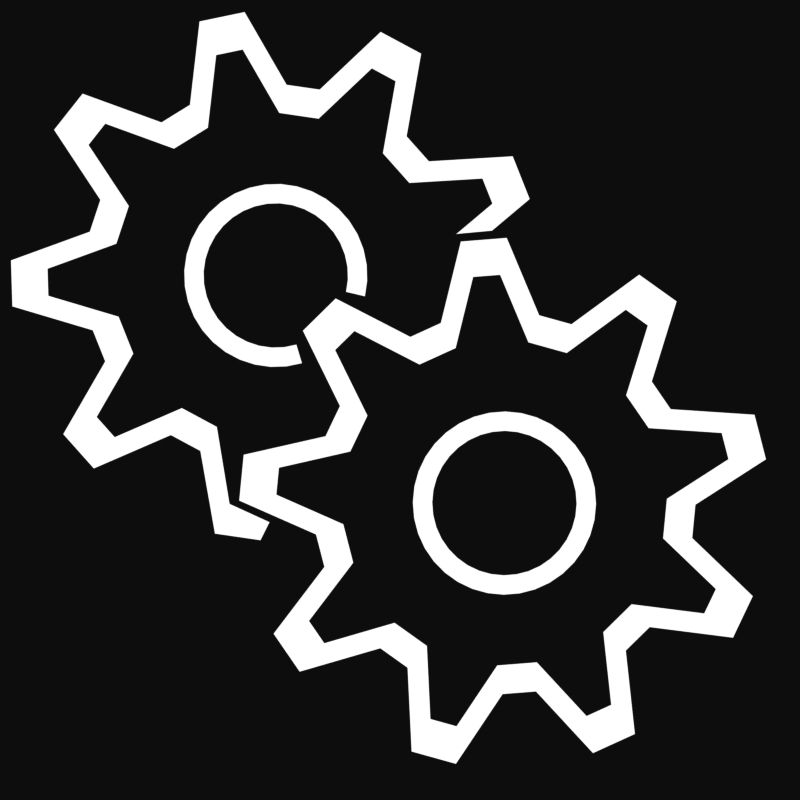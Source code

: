 # Source: icon_settings.blend  (saved by Blender 4.0.36; exported with 4.5.12 LTS)
import bpy
from mathutils import Matrix  # noqa: F401  (used for matrix-valued properties, if any)

bpy.ops.wm.read_factory_settings(use_empty=True)
scene = bpy.context.scene
scene.name = 'Scene'

# ---- collections
col_collection = bpy.data.collections.new('Collection'); scene.collection.children.link(col_collection)

# ---- materials (node trees are filled in below, after node groups)
mat_material = bpy.data.materials.new('Material')
mat_material.use_transparent_shadow = False

# ---- material node trees
mat_material.use_nodes = True; mat_material.node_tree.nodes.clear()
_N = mat_material.node_tree.nodes; _L = mat_material.node_tree.links
n0 = _N.new('ShaderNodeOutputMaterial'); n0.name = 'Material Output'; n0.location = (300, 300)
n1 = _N.new('ShaderNodeEmission'); n1.name = 'Emission'; n1.location = (10, 300)
_L.new(n1.outputs[0], n0.inputs[0])
n0.is_active_output = True

# ---- world
world_world = bpy.data.worlds.new('World'); scene.world = world_world
world_world.use_nodes = True; world_world.node_tree.nodes.clear()
_N = world_world.node_tree.nodes; _L = world_world.node_tree.links
n0 = _N.new('ShaderNodeOutputWorld'); n0.name = 'World Output'; n0.location = (300, 300)
n1 = _N.new('ShaderNodeBackground'); n1.name = 'Background'; n1.location = (10, 300)
n1.inputs[0].default_value = (0.05088, 0.05088, 0.05088, 1.0)
_L.new(n1.outputs[0], n0.inputs[0])
n0.is_active_output = True
world_world.color = (0.05088, 0.05088, 0.05088)
world_world.use_sun_shadow = False
world_world.sun_shadow_jitter_overblur = 0.0

# ---- cameras
cam_camera = bpy.data.cameras.new('Camera')
cam_camera.type = 'ORTHO'
cam_camera.clip_end = 100.0
cam_camera.ortho_scale = 2.0

# ---- meshes
me_circle_001 = bpy.data.meshes.new('Circle.001')
me_circle_001.from_pydata([(5.691e-10, 0.3323, 0.0), (-0.08012, 0.4544, 0.0), (-0.1578, 0.4335, 0.0), (-0.1662, 0.2878, 0.0), (-0.2136, 0.2546, 0.0), (-0.3534, 0.2966, 0.0), (-0.3996, 0.2307, 0.0), (-0.3123, 0.1137, 0.0), (-0.3273, 0.0577, 0.0), (-0.4614, 6.209e-10, 0.0), (-0.4544, -0.08012, 0.0), (-0.3123, -0.1137, 0.0), (-0.2878, -0.1662, 0.0), (-0.3534, -0.2966, 0.0), (-0.2966, -0.3534, 0.0), (-0.1662, -0.2878, 0.0), (-0.1137, -0.3123, 0.0), (-0.08012, -0.4544, 0.0), (5.691e-10, -0.4614, 0.0), (0.3085, 0.08953, 1.863e-10), (0.4335, 0.1578, 0.0), (0.3996, 0.2307, 0.0), (0.2546, 0.2136, 0.0), (0.2136, 0.2546, 0.0), (0.2307, 0.3996, 0.0), (0.1578, 0.4335, 0.0), (0.0577, 0.3273, 0.0), (5.691e-10, 0.1252, 0.0), (-0.02174, 0.1233, 0.0), (-0.04281, 0.1176, 0.0), (-0.06259, 0.1084, 0.0), (-0.08046, 0.09589, 0.0), (-0.09589, 0.08046, 0.0), (-0.1084, 0.06259, 0.0), (-0.1176, 0.04281, 0.0), (-0.1233, 0.02174, 0.0), (-0.1252, 6.209e-10, 0.0), (-0.1233, -0.02174, 0.0), (-0.1176, -0.04281, 0.0), (-0.1084, -0.06259, 0.0), (-0.09589, -0.08046, 0.0), (-0.08046, -0.09589, 0.0), (-0.06259, -0.1084, 0.0), (-0.04281, -0.1176, 0.0), (-0.02174, -0.1233, 0.0), (5.691e-10, -0.1252, 0.0), (0.02174, -0.1233, 0.0), (0.04281, -0.1176, 0.0), (0.1233, -0.02174, 0.0), (0.1252, 6.209e-10, 0.0), (0.1233, 0.02174, 0.0), (0.1176, 0.04281, 0.0), (0.1084, 0.06259, 0.0), (0.09589, 0.08046, 0.0), (0.08046, 0.09589, 0.0), (0.06259, 0.1084, 0.0), (0.04281, 0.1176, 0.0), (0.02174, 0.1233, 0.0), (-0.07993, 0.3884, 1.863e-10), (-0.01015, 0.2821, 1.863e-10), (-0.125, 0.3763, 1.863e-10), (-0.1322, 0.2494, 1.863e-10), (-0.1891, 0.2096, 1.863e-10), (-0.3109, 0.2461, 1.863e-10), (-0.3376, 0.2079, 1.863e-10), (-0.2616, 0.106, 1.863e-10), (-0.2796, 0.03898, 1.863e-10), (-0.3964, -0.01127, 1.863e-10), (-0.3923, -0.05772, 1.863e-10), (-0.2685, -0.08693, 1.863e-10), (-0.2392, -0.1498, 1.863e-10), (-0.2964, -0.2634, 1.863e-10), (-0.2634, -0.2964, 1.863e-10), (-0.1498, -0.2392, 1.863e-10), (-0.08693, -0.2685, 1.863e-10), (-0.05723, -0.4009, 1.863e-10), (0.371, 0.09889, 0.0), (0.3686, 0.1462, 1.863e-10), (0.3489, 0.1884, 1.863e-10), (0.2226, 0.1735, 1.863e-10), (0.1735, 0.2226, 1.863e-10), (0.1884, 0.3489, 1.863e-10), (0.1462, 0.3686, 1.863e-10), (0.05898, 0.276, 1.863e-10), (-0.0277, 0.1571, -1.863e-10), (-8.641e-10, 0.1595, -1.863e-10), (-0.05457, 0.1499, -1.863e-10), (-0.07977, 0.1382, -1.863e-10), (-0.1026, 0.1222, -1.863e-10), (-0.1222, 0.1026, -1.863e-10), (-0.1382, 0.07977, -1.863e-10), (-0.1499, 0.05457, -1.863e-10), (-0.1571, 0.0277, -1.863e-10), (-0.1595, 6.83e-10, -1.863e-10), (-0.1571, -0.0277, -1.863e-10), (-0.1499, -0.05457, -1.863e-10), (-0.1382, -0.07977, -1.863e-10), (-0.1222, -0.1026, -1.863e-10), (-0.1026, -0.1222, -1.863e-10), (-0.07977, -0.1382, -1.863e-10), (-0.05457, -0.1499, -1.863e-10), (-0.0277, -0.1571, -1.863e-10), (-8.641e-10, -0.1595, -1.863e-10), (0.0277, -0.1571, -1.863e-10), (0.05457, -0.1499, -1.863e-10), (0.1571, -0.0277, -1.863e-10), (0.1595, 6.83e-10, -1.863e-10), (0.1571, 0.0277, -1.863e-10), (0.1499, 0.05457, -1.863e-10), (0.1382, 0.07977, -1.863e-10), (0.1222, 0.1026, -1.863e-10), (0.1026, 0.1222, -1.863e-10), (0.07977, 0.1382, -1.863e-10), (0.05457, 0.1499, -1.863e-10), (0.0277, 0.1571, -1.863e-10), (0.01405, -0.4287, 0.0)], [], [(59, 58, 1, 0), (58, 60, 2, 1), (60, 61, 3, 2), (61, 62, 4, 3), (62, 63, 5, 4), (63, 64, 6, 5), (64, 65, 7, 6), (65, 66, 8, 7), (66, 67, 9, 8), (67, 68, 10, 9), (68, 69, 11, 10), (69, 70, 12, 11), (70, 71, 13, 12), (71, 72, 14, 13), (72, 73, 15, 14), (73, 74, 16, 15), (74, 75, 17, 16), (17, 75, 115, 18), (77, 78, 21, 20), (78, 79, 22, 21), (79, 80, 23, 22), (80, 81, 24, 23), (81, 82, 25, 24), (82, 83, 26, 25), (83, 59, 0, 26), (84, 85, 27, 28), (86, 84, 28, 29), (87, 86, 29, 30), (88, 87, 30, 31), (89, 88, 31, 32), (90, 89, 32, 33), (91, 90, 33, 34), (92, 91, 34, 35), (93, 92, 35, 36), (94, 93, 36, 37), (95, 94, 37, 38), (96, 95, 38, 39), (97, 96, 39, 40), (98, 97, 40, 41), (99, 98, 41, 42), (100, 99, 42, 43), (101, 100, 43, 44), (102, 101, 44, 45), (103, 102, 45, 46), (104, 103, 46, 47), (106, 105, 48, 49), (107, 106, 49, 50), (108, 107, 50, 51), (109, 108, 51, 52), (110, 109, 52, 53), (111, 110, 53, 54), (112, 111, 54, 55), (113, 112, 55, 56), (114, 113, 56, 57), (85, 114, 57, 27), (76, 19, 77, 20)])
_uv = me_circle_001.uv_layers.new(name='UVMap')
_uv.uv.foreach_set('vector', [0.0, 0.0, 0.0, 0.0, 0.0, 0.0, 0.0, 0.0, 0.0, 0.0, 0.0, 0.0, 0.0, 0.0, 0.0, 0.0, 0.0, 0.0, 0.0, 0.0, 0.0, 0.0, 0.0, 0.0, 0.0, 0.0, 0.0, 0.0, 0.0, 0.0, 0.0, 0.0, 0.0, 0.0, 0.0, 0.0, 0.0, 0.0, 0.0, 0.0, 0.0, 0.0, 0.0, 0.0, 0.0, 0.0, 0.0, 0.0, 0.0, 0.0, 0.0, 0.0, 0.0, 0.0, 0.0, 0.0, 0.0, 0.0, 0.0, 0.0, 0.0, 0.0, 0.0, 0.0, 0.0, 0.0, 0.0, 0.0, 0.0, 0.0, 0.0, 0.0, 0.0, 0.0, 0.0, 0.0, 0.0, 0.0, 0.0, 0.0, 0.0, 0.0, 0.0, 0.0, 0.0, 0.0, 0.0, 0.0, 0.0, 0.0, 0.0, 0.0, 0.0, 0.0, 0.0, 0.0, 0.0, 0.0, 0.0, 0.0, 0.0, 0.0, 0.0, 0.0, 0.0, 0.0, 0.0, 0.0, 0.0, 0.0, 0.0, 0.0, 0.0, 0.0, 0.0, 0.0, 0.0, 0.0, 0.0, 0.0, 0.0, 0.0, 0.0, 0.0, 0.0, 0.0, 0.0, 0.0, 0.0, 0.0, 0.0, 0.0, 0.0, 0.0, 0.0, 0.0, 0.0, 0.0, 0.0, 0.0, 0.0, 0.0, 0.0, 0.0, 0.0, 0.0, 0.0, 0.0, 0.0, 0.0, 0.0, 0.0, 0.0, 0.0, 0.0, 0.0, 0.0, 0.0, 0.0, 0.0, 0.0, 0.0, 0.0, 0.0, 0.0, 0.0, 0.0, 0.0, 0.0, 0.0, 0.0, 0.0, 0.0, 0.0, 0.0, 0.0, 0.0, 0.0, 0.0, 0.0, 0.0, 0.0, 0.0, 0.0, 0.0, 0.0, 0.0, 0.0, 0.0, 0.0, 0.0, 0.0, 0.0, 0.0, 0.0, 0.0, 0.0, 0.0, 0.0, 0.0, 0.0, 0.0, 0.0, 0.0, 0.0, 0.0, 0.0, 0.0, 0.0, 0.0, 0.0, 0.0, 0.0, 0.0, 0.0, 0.0, 0.0, 0.0, 0.0, 0.0, 0.0, 0.0, 0.0, 0.0, 0.0, 0.0, 0.0, 0.0, 0.0, 0.0, 0.0, 0.0, 0.0, 0.0, 0.0, 0.0, 0.0, 0.0, 0.0, 0.0, 0.0, 0.0, 0.0, 0.0, 0.0, 0.0, 0.0, 0.0, 0.0, 0.0, 0.0, 0.0, 0.0, 0.0, 0.0, 0.0, 0.0, 0.0, 0.0, 0.0, 0.0, 0.0, 0.0, 0.0, 0.0, 0.0, 0.0, 0.0, 0.0, 0.0, 0.0, 0.0, 0.0, 0.0, 0.0, 0.0, 0.0, 0.0, 0.0, 0.0, 0.0, 0.0, 0.0, 0.0, 0.0, 0.0, 0.0, 0.0, 0.0, 0.0, 0.0, 0.0, 0.0, 0.0, 0.0, 0.0, 0.0, 0.0, 0.0, 0.0, 0.0, 0.0, 0.0, 0.0, 0.0, 0.0, 0.0, 0.0, 0.0, 0.0, 0.0, 0.0, 0.0, 0.0, 0.0, 0.0, 0.0, 0.0, 0.0, 0.0, 0.0, 0.0, 0.0, 0.0, 0.0, 0.0, 0.0, 0.0, 0.0, 0.0, 0.0, 0.0, 0.0, 0.0, 0.0, 0.0, 0.0, 0.0, 0.0, 0.0, 0.0, 0.0, 0.0, 0.0, 0.0, 0.0, 0.0, 0.0, 0.0, 0.0, 0.0, 0.0, 0.0, 0.0, 0.0, 0.0, 0.0, 0.0, 0.0, 0.0, 0.0, 0.0, 0.0, 0.0, 0.0, 0.0, 0.0, 0.0, 0.0, 0.0, 0.0, 0.0, 0.0, 0.0, 0.0, 0.0, 0.0, 0.0, 0.0, 0.0, 0.0, 0.0, 0.0, 0.0, 0.0, 0.0, 0.0, 0.0, 0.0, 0.0, 0.0, 0.0, 0.0, 0.0, 0.0, 0.0, 0.0, 0.0, 0.0, 0.0, 0.0, 0.0, 0.0, 0.0, 0.0, 0.0, 0.0, 0.0, 0.0, 0.0, 0.0, 0.0, 0.0, 0.0, 0.0, 0.0, 0.0, 0.0, 0.0, 0.0, 0.0, 0.0, 0.0, 0.0, 0.0, 0.0, 0.0, 0.0, 0.0, 0.0, 0.0, 0.0, 0.0, 0.0, 0.0, 0.0, 0.0, 0.0, 0.0, 0.0, 0.0, 0.0, 0.0, 0.0, 0.0, 0.0, 0.0, 0.0])
me_circle_001.materials.append(mat_material)
me_circle_001.update()
me_circle_003 = bpy.data.meshes.new('Circle.003')
me_circle_003.from_pydata([(5.691e-10, 0.3323, 0.0), (-0.08012, 0.4544, 0.0), (-0.1578, 0.4335, 0.0), (-0.1662, 0.2878, 0.0), (-0.2136, 0.2546, 0.0), (-0.3534, 0.2966, 0.0), (-0.3996, 0.2307, 0.0), (-0.3123, 0.1137, 0.0), (-0.3273, 0.0577, 0.0), (-0.4614, 6.209e-10, 0.0), (-0.4544, -0.08012, 0.0), (-0.3123, -0.1137, 0.0), (-0.2878, -0.1662, 0.0), (-0.3534, -0.2966, 0.0), (-0.2966, -0.3534, 0.0), (-0.1662, -0.2878, 0.0), (-0.1137, -0.3123, 0.0), (-0.08012, -0.4544, 0.0), (5.691e-10, -0.4614, 0.0), (0.0577, -0.3273, 0.0), (0.1137, -0.3123, 0.0), (0.2307, -0.3996, 0.0), (0.2966, -0.3534, 0.0), (0.2546, -0.2136, 0.0), (0.2878, -0.1662, 0.0), (0.4335, -0.1578, 0.0), (0.4544, -0.08012, 0.0), (0.3323, 6.209e-10, 0.0), (0.3273, 0.0577, 0.0), (0.4335, 0.1578, 0.0), (0.3996, 0.2307, 0.0), (0.2546, 0.2136, 0.0), (0.2136, 0.2546, 0.0), (0.2307, 0.3996, 0.0), (0.1578, 0.4335, 0.0), (0.0577, 0.3273, 0.0), (5.691e-10, 0.1252, 0.0), (-0.02174, 0.1233, 0.0), (-0.04281, 0.1176, 0.0), (-0.06259, 0.1084, 0.0), (-0.08046, 0.09589, 0.0), (-0.09589, 0.08046, 0.0), (-0.1084, 0.06259, 0.0), (-0.1176, 0.04281, 0.0), (-0.1233, 0.02174, 0.0), (-0.1252, 6.209e-10, 0.0), (-0.1233, -0.02174, 0.0), (-0.1176, -0.04281, 0.0), (-0.1084, -0.06259, 0.0), (-0.09589, -0.08046, 0.0), (-0.08046, -0.09589, 0.0), (-0.06259, -0.1084, 0.0), (-0.04281, -0.1176, 0.0), (-0.02174, -0.1233, 0.0), (5.691e-10, -0.1252, 0.0), (0.02174, -0.1233, 0.0), (0.04281, -0.1176, 0.0), (0.06259, -0.1084, 0.0), (0.08046, -0.09589, 0.0), (0.09589, -0.08046, 0.0), (0.1084, -0.06259, 0.0), (0.1176, -0.04281, 0.0), (0.1233, -0.02174, 0.0), (0.1252, 6.209e-10, 0.0), (0.1233, 0.02174, 0.0), (0.1176, 0.04281, 0.0), (0.1084, 0.06259, 0.0), (0.09589, 0.08046, 0.0), (0.08046, 0.09589, 0.0), (0.06259, 0.1084, 0.0), (0.04281, 0.1176, 0.0), (0.02174, 0.1233, 0.0), (-0.07993, 0.3884, -1.118e-09), (-0.01015, 0.2821, -1.118e-09), (-0.125, 0.3763, -1.118e-09), (-0.1322, 0.2494, -1.118e-09), (-0.1891, 0.2096, -1.118e-09), (-0.3109, 0.2461, -1.118e-09), (-0.3376, 0.2079, -1.118e-09), (-0.2616, 0.106, -1.118e-09), (-0.2796, 0.03898, -1.118e-09), (-0.3964, -0.01127, -1.118e-09), (-0.3923, -0.05772, -1.118e-09), (-0.2685, -0.08693, -1.118e-09), (-0.2392, -0.1498, -1.118e-09), (-0.2964, -0.2634, -1.118e-09), (-0.2634, -0.2964, -1.118e-09), (-0.1498, -0.2392, -1.118e-09), (-0.08693, -0.2685, -1.118e-09), (-0.05772, -0.3923, -1.118e-09), (-0.01127, -0.3964, -1.118e-09), (0.03898, -0.2796, -1.118e-09), (0.106, -0.2616, -1.118e-09), (0.2079, -0.3376, -1.118e-09), (0.2461, -0.3109, -1.118e-09), (0.2096, -0.1891, -1.118e-09), (0.2494, -0.1322, -1.118e-09), (0.3763, -0.125, -1.118e-09), (0.3884, -0.07993, -1.118e-09), (0.2821, -0.01015, -1.118e-09), (0.276, 0.05898, -1.118e-09), (0.3686, 0.1462, -1.118e-09), (0.3489, 0.1884, -1.118e-09), (0.2226, 0.1735, -1.118e-09), (0.1735, 0.2226, -1.118e-09), (0.1884, 0.3489, -1.118e-09), (0.1462, 0.3686, -1.118e-09), (0.05898, 0.276, -1.118e-09), (-0.0277, 0.1571, 1.118e-09), (4.351e-09, 0.1595, 1.118e-09), (-0.05457, 0.1499, 1.118e-09), (-0.07977, 0.1382, 1.118e-09), (-0.1026, 0.1222, 1.118e-09), (-0.1222, 0.1026, 1.118e-09), (-0.1382, 0.07977, 1.118e-09), (-0.1499, 0.05457, 1.118e-09), (-0.1571, 0.0277, 1.118e-09), (-0.1595, 2.173e-09, 1.118e-09), (-0.1571, -0.0277, 1.118e-09), (-0.1499, -0.05457, 1.118e-09), (-0.1382, -0.07977, 1.118e-09), (-0.1222, -0.1026, 1.118e-09), (-0.1026, -0.1222, 1.118e-09), (-0.07977, -0.1382, 1.118e-09), (-0.05457, -0.1499, 1.118e-09), (-0.0277, -0.1571, 1.118e-09), (4.351e-09, -0.1595, 1.118e-09), (0.0277, -0.1571, 1.118e-09), (0.05457, -0.1499, 1.118e-09), (0.07977, -0.1382, 1.118e-09), (0.1026, -0.1222, 1.118e-09), (0.1222, -0.1026, 1.118e-09), (0.1382, -0.07977, 1.118e-09), (0.1499, -0.05457, 1.118e-09), (0.1571, -0.0277, 1.118e-09), (0.1595, 2.173e-09, 1.118e-09), (0.1571, 0.0277, 1.118e-09), (0.1499, 0.05457, 1.118e-09), (0.1382, 0.07977, 1.118e-09), (0.1222, 0.1026, 1.118e-09), (0.1026, 0.1222, 1.118e-09), (0.07977, 0.1382, 1.118e-09), (0.05457, 0.1499, 1.118e-09), (0.0277, 0.1571, 1.118e-09)], [], [(73, 72, 1, 0), (72, 74, 2, 1), (74, 75, 3, 2), (75, 76, 4, 3), (76, 77, 5, 4), (77, 78, 6, 5), (78, 79, 7, 6), (79, 80, 8, 7), (80, 81, 9, 8), (81, 82, 10, 9), (82, 83, 11, 10), (83, 84, 12, 11), (84, 85, 13, 12), (85, 86, 14, 13), (86, 87, 15, 14), (87, 88, 16, 15), (88, 89, 17, 16), (89, 90, 18, 17), (90, 91, 19, 18), (91, 92, 20, 19), (92, 93, 21, 20), (93, 94, 22, 21), (94, 95, 23, 22), (95, 96, 24, 23), (96, 97, 25, 24), (97, 98, 26, 25), (98, 99, 27, 26), (99, 100, 28, 27), (100, 101, 29, 28), (101, 102, 30, 29), (102, 103, 31, 30), (103, 104, 32, 31), (104, 105, 33, 32), (105, 106, 34, 33), (106, 107, 35, 34), (107, 73, 0, 35), (108, 109, 36, 37), (110, 108, 37, 38), (111, 110, 38, 39), (112, 111, 39, 40), (113, 112, 40, 41), (114, 113, 41, 42), (115, 114, 42, 43), (116, 115, 43, 44), (117, 116, 44, 45), (118, 117, 45, 46), (119, 118, 46, 47), (120, 119, 47, 48), (121, 120, 48, 49), (122, 121, 49, 50), (123, 122, 50, 51), (124, 123, 51, 52), (125, 124, 52, 53), (126, 125, 53, 54), (127, 126, 54, 55), (128, 127, 55, 56), (129, 128, 56, 57), (130, 129, 57, 58), (131, 130, 58, 59), (132, 131, 59, 60), (133, 132, 60, 61), (134, 133, 61, 62), (135, 134, 62, 63), (136, 135, 63, 64), (137, 136, 64, 65), (138, 137, 65, 66), (139, 138, 66, 67), (140, 139, 67, 68), (141, 140, 68, 69), (142, 141, 69, 70), (143, 142, 70, 71), (109, 143, 71, 36)])
_uv = me_circle_003.uv_layers.new(name='UVMap')
_uv.uv.foreach_set('vector', [0.0, 0.0, 0.0, 0.0, 0.0, 0.0, 0.0, 0.0, 0.0, 0.0, 0.0, 0.0, 0.0, 0.0, 0.0, 0.0, 0.0, 0.0, 0.0, 0.0, 0.0, 0.0, 0.0, 0.0, 0.0, 0.0, 0.0, 0.0, 0.0, 0.0, 0.0, 0.0, 0.0, 0.0, 0.0, 0.0, 0.0, 0.0, 0.0, 0.0, 0.0, 0.0, 0.0, 0.0, 0.0, 0.0, 0.0, 0.0, 0.0, 0.0, 0.0, 0.0, 0.0, 0.0, 0.0, 0.0, 0.0, 0.0, 0.0, 0.0, 0.0, 0.0, 0.0, 0.0, 0.0, 0.0, 0.0, 0.0, 0.0, 0.0, 0.0, 0.0, 0.0, 0.0, 0.0, 0.0, 0.0, 0.0, 0.0, 0.0, 0.0, 0.0, 0.0, 0.0, 0.0, 0.0, 0.0, 0.0, 0.0, 0.0, 0.0, 0.0, 0.0, 0.0, 0.0, 0.0, 0.0, 0.0, 0.0, 0.0, 0.0, 0.0, 0.0, 0.0, 0.0, 0.0, 0.0, 0.0, 0.0, 0.0, 0.0, 0.0, 0.0, 0.0, 0.0, 0.0, 0.0, 0.0, 0.0, 0.0, 0.0, 0.0, 0.0, 0.0, 0.0, 0.0, 0.0, 0.0, 0.0, 0.0, 0.0, 0.0, 0.0, 0.0, 0.0, 0.0, 0.0, 0.0, 0.0, 0.0, 0.0, 0.0, 0.0, 0.0, 0.0, 0.0, 0.0, 0.0, 0.0, 0.0, 0.0, 0.0, 0.0, 0.0, 0.0, 0.0, 0.0, 0.0, 0.0, 0.0, 0.0, 0.0, 0.0, 0.0, 0.0, 0.0, 0.0, 0.0, 0.0, 0.0, 0.0, 0.0, 0.0, 0.0, 0.0, 0.0, 0.0, 0.0, 0.0, 0.0, 0.0, 0.0, 0.0, 0.0, 0.0, 0.0, 0.0, 0.0, 0.0, 0.0, 0.0, 0.0, 0.0, 0.0, 0.0, 0.0, 0.0, 0.0, 0.0, 0.0, 0.0, 0.0, 0.0, 0.0, 0.0, 0.0, 0.0, 0.0, 0.0, 0.0, 0.0, 0.0, 0.0, 0.0, 0.0, 0.0, 0.0, 0.0, 0.0, 0.0, 0.0, 0.0, 0.0, 0.0, 0.0, 0.0, 0.0, 0.0, 0.0, 0.0, 0.0, 0.0, 0.0, 0.0, 0.0, 0.0, 0.0, 0.0, 0.0, 0.0, 0.0, 0.0, 0.0, 0.0, 0.0, 0.0, 0.0, 0.0, 0.0, 0.0, 0.0, 0.0, 0.0, 0.0, 0.0, 0.0, 0.0, 0.0, 0.0, 0.0, 0.0, 0.0, 0.0, 0.0, 0.0, 0.0, 0.0, 0.0, 0.0, 0.0, 0.0, 0.0, 0.0, 0.0, 0.0, 0.0, 0.0, 0.0, 0.0, 0.0, 0.0, 0.0, 0.0, 0.0, 0.0, 0.0, 0.0, 0.0, 0.0, 0.0, 0.0, 0.0, 0.0, 0.0, 0.0, 0.0, 0.0, 0.0, 0.0, 0.0, 0.0, 0.0, 0.0, 0.0, 0.0, 0.0, 0.0, 0.0, 0.0, 0.0, 0.0, 0.0, 0.0, 0.0, 0.0, 0.0, 0.0, 0.0, 0.0, 0.0, 0.0, 0.0, 0.0, 0.0, 0.0, 0.0, 0.0, 0.0, 0.0, 0.0, 0.0, 0.0, 0.0, 0.0, 0.0, 0.0, 0.0, 0.0, 0.0, 0.0, 0.0, 0.0, 0.0, 0.0, 0.0, 0.0, 0.0, 0.0, 0.0, 0.0, 0.0, 0.0, 0.0, 0.0, 0.0, 0.0, 0.0, 0.0, 0.0, 0.0, 0.0, 0.0, 0.0, 0.0, 0.0, 0.0, 0.0, 0.0, 0.0, 0.0, 0.0, 0.0, 0.0, 0.0, 0.0, 0.0, 0.0, 0.0, 0.0, 0.0, 0.0, 0.0, 0.0, 0.0, 0.0, 0.0, 0.0, 0.0, 0.0, 0.0, 0.0, 0.0, 0.0, 0.0, 0.0, 0.0, 0.0, 0.0, 0.0, 0.0, 0.0, 0.0, 0.0, 0.0, 0.0, 0.0, 0.0, 0.0, 0.0, 0.0, 0.0, 0.0, 0.0, 0.0, 0.0, 0.0, 0.0, 0.0, 0.0, 0.0, 0.0, 0.0, 0.0, 0.0, 0.0, 0.0, 0.0, 0.0, 0.0, 0.0, 0.0, 0.0, 0.0, 0.0, 0.0, 0.0, 0.0, 0.0, 0.0, 0.0, 0.0, 0.0, 0.0, 0.0, 0.0, 0.0, 0.0, 0.0, 0.0, 0.0, 0.0, 0.0, 0.0, 0.0, 0.0, 0.0, 0.0, 0.0, 0.0, 0.0, 0.0, 0.0, 0.0, 0.0, 0.0, 0.0, 0.0, 0.0, 0.0, 0.0, 0.0, 0.0, 0.0, 0.0, 0.0, 0.0, 0.0, 0.0, 0.0, 0.0, 0.0, 0.0, 0.0, 0.0, 0.0, 0.0, 0.0, 0.0, 0.0, 0.0, 0.0, 0.0, 0.0, 0.0, 0.0, 0.0, 0.0, 0.0, 0.0, 0.0, 0.0, 0.0, 0.0, 0.0, 0.0, 0.0, 0.0, 0.0, 0.0, 0.0, 0.0, 0.0, 0.0, 0.0, 0.0, 0.0, 0.0, 0.0, 0.0, 0.0, 0.0, 0.0, 0.0, 0.0, 0.0, 0.0, 0.0, 0.0, 0.0, 0.0, 0.0, 0.0, 0.0, 0.0, 0.0, 0.0, 0.0, 0.0, 0.0, 0.0, 0.0, 0.0, 0.0, 0.0, 0.0, 0.0, 0.0, 0.0, 0.0, 0.0, 0.0, 0.0, 0.0, 0.0, 0.0, 0.0, 0.0, 0.0, 0.0, 0.0, 0.0, 0.0, 0.0, 0.0, 0.0, 0.0, 0.0, 0.0, 0.0, 0.0, 0.0, 0.0, 0.0, 0.0, 0.0, 0.0])
me_circle_003.materials.append(mat_material)
me_circle_003.update()

# ---- objects
ob_camera = bpy.data.objects.new('Camera', cam_camera)
ob_circle = bpy.data.objects.new('Circle', me_circle_001)
ob_circle_001 = bpy.data.objects.new('Circle.001', me_circle_003)

# ---- transforms, parenting, visibility, modifiers, constraints
ob_camera.location = (0.0, 0.0, 5.0)
ob_camera.lock_rotations_4d = False
ob_camera.empty_display_type = 'ARROWS'
ob_camera.color = (0.0, 0.0, 0.0, 0.0)
ob_camera.display_type = 'WIRE'
ob_camera.lineart.crease_threshold = 0.0
ob_circle.location = (-0.3106, 0.3114, -0.04431)
ob_circle.rotation_euler = (0.0, -0.0, -0.05721)
ob_circle.scale = (1.438, 1.438, 1.438)
ob_circle_001.location = (0.2611, -0.2577, -0.04431)
ob_circle_001.rotation_euler = (0.0, -0.0, 0.5146)
ob_circle_001.scale = (1.438, 1.438, 1.438)

# ---- collection membership
col_collection.objects.link(ob_camera)
col_collection.objects.link(ob_circle)
col_collection.objects.link(ob_circle_001)

# ---- scene / render settings (as saved in the file)
scene.camera = ob_camera
scene.frame_start = 1; scene.frame_end = 1; scene.frame_set(1)
scene.render.engine = 'BLENDER_EEVEE_NEXT'
scene.render.resolution_x = 1024
scene.render.resolution_y = 1024
scene.render.resolution_percentage = 50
scene.render.film_transparent = True
scene.cycles.sampling_pattern = 'TABULATED_SOBOL'
scene.view_settings.view_transform = 'Raw'
bpy.context.view_layer.update()
